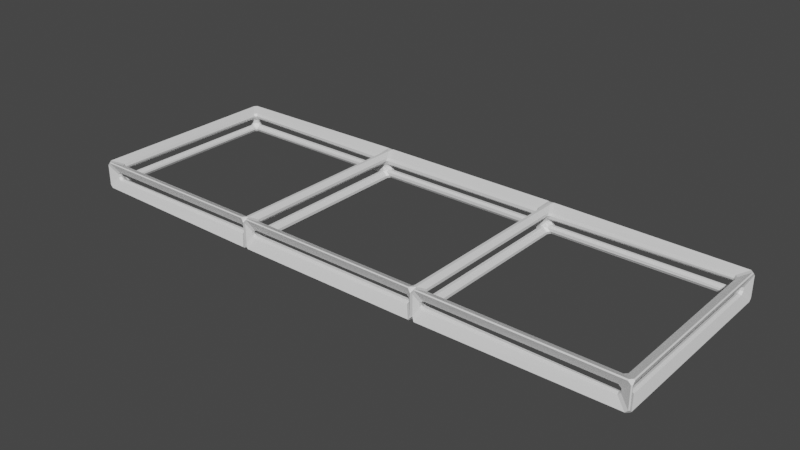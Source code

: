 # Source: 1x3Chassis.blend  (saved by Blender 2.90.8; exported with 4.5.12 LTS)
import bpy
from mathutils import Matrix  # noqa: F401  (used for matrix-valued properties, if any)

bpy.ops.wm.read_factory_settings(use_empty=True)
scene = bpy.context.scene
scene.name = 'Scene'

# ---- collections
col_collection = bpy.data.collections.new('Collection'); scene.collection.children.link(col_collection)

# ---- materials (node trees are filled in below, after node groups)
mat_material = bpy.data.materials.new('Material')
mat_material.alpha_threshold = 0.0
mat_material.use_transparent_shadow = False
mat_material.line_color = (0.0, 0.0, 0.0, 1.0)

# ---- material node trees
mat_material.use_nodes = True; mat_material.node_tree.nodes.clear()
_N = mat_material.node_tree.nodes; _L = mat_material.node_tree.links
n0 = _N.new('ShaderNodeOutputMaterial'); n0.name = 'Material Output'; n0.location = (300, 300)
n1 = _N.new('ShaderNodeBsdfPrincipled'); n1.name = 'Principled BSDF'; n1.location = (10, 300)
n1.distribution = 'GGX'
n1.subsurface_method = 'BURLEY'
n1.inputs[2].default_value = 0.4
n1.inputs[3].default_value = 1.45
n1.inputs[27].default_value = (0.0, 0.0, 0.0, 1.0)
n1.inputs[28].default_value = 1.0
_L.new(n1.outputs[0], n0.inputs[0])
n0.is_active_output = True

# ---- world
world_world = bpy.data.worlds.new('World'); scene.world = world_world
world_world.use_nodes = True; world_world.node_tree.nodes.clear()
_N = world_world.node_tree.nodes; _L = world_world.node_tree.links
n0 = _N.new('ShaderNodeOutputWorld'); n0.name = 'World Output'; n0.location = (300, 300)
n1 = _N.new('ShaderNodeBackground'); n1.name = 'Background'; n1.location = (10, 300)
n1.inputs[0].default_value = (0.05088, 0.05088, 0.05088, 1.0)
_L.new(n1.outputs[0], n0.inputs[0])
n0.is_active_output = True
world_world.color = (0.05088, 0.05088, 0.05088)
world_world.use_sun_shadow = False
world_world.sun_shadow_jitter_overblur = 0.0

# ---- meshes
me_cube = bpy.data.meshes.new('Cube')
me_cube.from_pydata([(15.0, 5.0, 0.5), (15.0, 5.0, -0.5), (15.0, -5.0, 0.5), (15.0, -5.0, -0.5), (-15.0, 5.0, 0.5), (-15.0, 5.0, -0.5), (-15.0, -5.0, 0.5), (-15.0, -5.0, -0.5), (5.0, 5.0, -0.5), (-5.0, 5.0, -0.5), (5.0, -5.0, 0.5), (-5.0, -5.0, 0.5), (-5.0, -5.0, -0.5), (5.0, -5.0, -0.5), (-5.0, 5.0, 0.5), (5.0, 5.0, 0.5)], [], [(14, 4, 6, 11), (12, 11, 6, 7), (7, 6, 4, 5), (8, 1, 3, 13), (1, 0, 2, 3), (8, 15, 0, 1), (5, 4, 14, 9), (9, 14, 15, 8), (5, 9, 12, 7), (9, 8, 13, 12), (3, 2, 10, 13), (13, 10, 11, 12), (0, 15, 10, 2), (15, 14, 11, 10)])
_uv = me_cube.uv_layers.new(name='UVMap')
_uv.uv.foreach_set('vector', [0.4348, 0.6667, 0.4348, 1.0, 1.659e-07, 1.0, 1.037e-07, 0.6667, 0.913, 0.3333, 0.8696, 0.3333, 0.8696, 0.0, 0.913, 0.0, 1.0, 0.3333, 0.9565, 0.3333, 0.9565, 0.0, 1.0, 0.0, 0.4348, 0.3333, 0.4348, 0.0, 0.8696, 0.0, 0.8696, 0.3333, 1.0, 0.6667, 0.9565, 0.6667, 0.9565, 0.3333, 1.0, 0.3333, 0.913, 0.6667, 0.9565, 0.6667, 0.9565, 1.0, 0.913, 1.0, 0.913, 0.0, 0.9565, 0.0, 0.9565, 0.3333, 0.913, 0.3333, 0.913, 0.3333, 0.9565, 0.3333, 0.9565, 0.6667, 0.913, 0.6667, 0.4348, 1.0, 0.4348, 0.6667, 0.8696, 0.6667, 0.8696, 1.0, 0.4348, 0.6667, 0.4348, 0.3333, 0.8696, 0.3333, 0.8696, 0.6667, 0.913, 1.0, 0.8696, 1.0, 0.8696, 0.6667, 0.913, 0.6667, 0.913, 0.6667, 0.8696, 0.6667, 0.8696, 0.3333, 0.913, 0.3333, 0.4348, 0.0, 0.4348, 0.3333, 6.22e-08, 0.3333, 0.0, 0.0, 0.4348, 0.3333, 0.4348, 0.6667, 1.037e-07, 0.6667, 6.22e-08, 0.3333])
me_cube.materials.append(mat_material)
me_cube.use_remesh_preserve_volume = False
me_cube.use_remesh_preserve_attributes = False
me_cube.use_mirror_vertex_groups = False
me_cube.update()

# ---- objects
ob_cube = bpy.data.objects.new('Cube', me_cube)

# ---- transforms, parenting, visibility, modifiers, constraints
ob_cube.location = (0.0, 0.0, 0.0)
ob_cube.lock_rotations_4d = False
ob_cube.empty_display_type = 'ARROWS'
ob_cube.lineart.crease_threshold = 0.0
_m = ob_cube.modifiers.new('Wireframe', 'WIREFRAME')
_m.thickness = 1.0
_m.use_even_offset = False
_m = ob_cube.modifiers.new('Bevel', 'BEVEL')
_m.limit_method = 'NONE'

# ---- collection membership
col_collection.objects.link(ob_cube)

# ---- scene / render settings (as saved in the file)
scene.frame_start = 1; scene.frame_end = 250; scene.frame_set(1)
scene.render.engine = 'BLENDER_EEVEE_NEXT'
scene.cycles.use_denoising = False
scene.cycles.samples = 128
scene.cycles.sampling_pattern = 'TABULATED_SOBOL'
scene.cycles.use_adaptive_sampling = False
scene.cycles.use_light_tree = False
scene.view_settings.view_transform = 'Filmic'
bpy.context.view_layer.update()

# ---- added for rendering (the .blend has no active camera and no usable light): camera, sun
cam_auto = bpy.data.cameras.new('AutoCamera')
cam_auto.lens = 50.0
cam_auto.sensor_width = 36.0
cam_auto.clip_end = 1000.0
ob_auto_camera = bpy.data.objects.new('AutoCamera', cam_auto)
scene.collection.objects.link(ob_auto_camera)
ob_auto_camera.location = (29.9138, -35.8965, 23.931)
ob_auto_camera.rotation_euler = (1.09748, -7.21219e-08, 0.694738)
scene.camera = ob_auto_camera
light_auto_sun = bpy.data.lights.new('AutoSun', 'SUN')
light_auto_sun.energy = 3.0
light_auto_sun.angle = 0.0523599
ob_auto_sun = bpy.data.objects.new('AutoSun', light_auto_sun)
scene.collection.objects.link(ob_auto_sun)
ob_auto_sun.rotation_euler = (0.872665, 0.174533, 0.523599)
bpy.context.view_layer.update()
